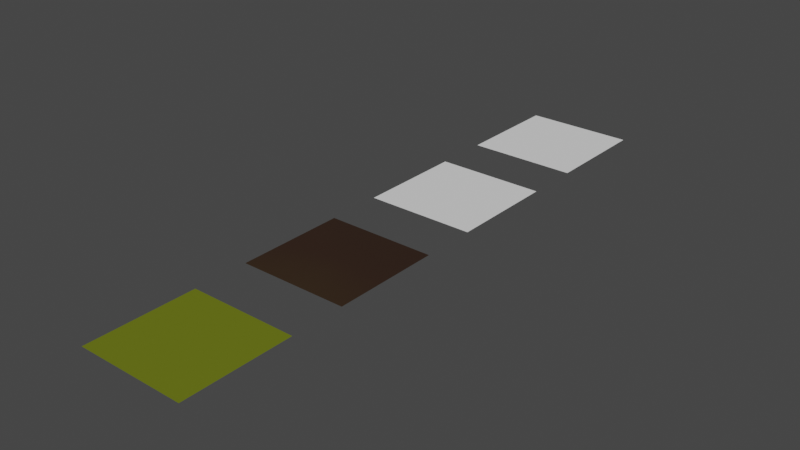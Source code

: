 # Source: mats_grass.blend  (saved by Blender 3.4.6; exported with 4.5.12 LTS)
import bpy
from mathutils import Matrix  # noqa: F401  (used for matrix-valued properties, if any)

bpy.ops.wm.read_factory_settings(use_empty=True)
scene = bpy.context.scene
scene.name = 'Scene'

# ---- collections
col_collection = bpy.data.collections.new('Collection'); scene.collection.children.link(col_collection)

# ---- materials (node trees are filled in below, after node groups)
mat_grass = bpy.data.materials.new('Grass')
mat_grass.use_transparent_shadow = False
mat_dirt = bpy.data.materials.new('Dirt')
mat_dirt.use_transparent_shadow = False

# ---- material node trees
mat_grass.use_nodes = True; mat_grass.node_tree.nodes.clear()
_N = mat_grass.node_tree.nodes; _L = mat_grass.node_tree.links
n0 = _N.new('ShaderNodeHueSaturation'); n0.name = 'Hue Saturation Value'; n0.location = (-321, 276)
n1 = _N.new('ShaderNodeMapping'); n1.name = 'Mapping'; n1.location = (-1119, 153)
n2 = _N.new('ShaderNodeBump'); n2.name = 'Bump'; n2.location = (-628, 54)
n2.inputs[0].default_value = 0.1
n2.inputs[1].default_value = 1.0
n2.inputs[2].default_value = 1.0
n3 = _N.new('ShaderNodeValToRGB'); n3.name = 'ColorRamp'; n3.location = (-698, 337)
while len(n3.color_ramp.elements) > 1: n3.color_ramp.elements.remove(n3.color_ramp.elements[-1])
n3.color_ramp.elements[0].position = 0.0; n3.color_ramp.elements[0].color = (0.03823, 0.07355, 0.0005914, 1.0)
_e = n3.color_ramp.elements.new(0.2795); _e.color = (0.008734, 0.04322, 0.01048, 1.0)
_e = n3.color_ramp.elements.new(0.6); _e.color = (0.5554, 0.7488, 0.09925, 1.0)
_e = n3.color_ramp.elements.new(0.7727); _e.color = (0.1157, 0.08272, 0.01335, 1.0)
_e = n3.color_ramp.elements.new(1.0); _e.color = (0.2782, 0.3376, 0.02187, 1.0)
n4 = _N.new('ShaderNodeNewGeometry'); n4.name = 'Geometry'; n4.location = (-594, 628)
n5 = _N.new('ShaderNodeHueSaturation'); n5.name = 'Hue Saturation Value.001'; n5.location = (-322, 505)
n5.inputs[1].default_value = 0.5
n6 = _N.new('ShaderNodeBsdfPrincipled'); n6.name = 'Principled BSDF'; n6.location = (10, 300)
n6.distribution = 'GGX'
n6.subsurface_method = 'RANDOM_WALK_SKIN'
n6.inputs[11].default_value = 1.5
n6.inputs[13].default_value = 0.25
n6.inputs[27].default_value = (0.0, 0.0, 0.0, 1.0)
n6.inputs[28].default_value = 1.0
n7 = _N.new('ShaderNodeBsdfTranslucent'); n7.name = 'Translucent BSDF'; n7.location = (105, 519)
n8 = _N.new('ShaderNodeTexGradient'); n8.name = 'Gradient Texture'; n8.location = (-900, 225)
n8.gradient_type = 'SPHERICAL'
n9 = _N.new('ShaderNodeOutputMaterial'); n9.name = 'Material Output'; n9.location = (618, 455)
n10 = _N.new('ShaderNodeTexNoise'); n10.name = 'Noise Texture'; n10.location = (-903, 77)
n10.inputs[2].default_value = 15.0
n10.inputs[3].default_value = 10.0
n11 = _N.new('ShaderNodeMixShader'); n11.name = 'Mix Shader'; n11.location = (349, 487)
n12 = _N.new('ShaderNodeTexCoord'); n12.name = 'Texture Coordinate'; n12.location = (-1378, 38)
n13 = _N.new('ShaderNodeAttribute'); n13.name = 'Attribute'; n13.location = (-1369, 244)
n13.attribute_name = 'Color'
n14 = _N.new('ShaderNodeMix'); n14.name = 'Mix'; n14.location = (-160, 180)
n14.data_type = 'RGBA'
n14.inputs[6].default_value = (1.0, 1.0, 1.0, 1.0)
_L.new(n1.outputs[0], n8.inputs[0])
_L.new(n8.outputs[1], n3.inputs[0])
_L.new(n0.outputs[0], n6.inputs[0])
_L.new(n1.outputs[0], n10.inputs[0])
_L.new(n2.outputs[0], n6.inputs[5])
_L.new(n3.outputs[0], n0.inputs[4])
_L.new(n4.outputs[6], n5.inputs[3])
_L.new(n3.outputs[0], n5.inputs[4])
_L.new(n5.outputs[0], n7.inputs[0])
_L.new(n10.outputs[0], n2.inputs[3])
_L.new(n7.outputs[0], n11.inputs[1])
_L.new(n6.outputs[0], n11.inputs[2])
_L.new(n11.outputs[0], n9.inputs[0])
_L.new(n13.outputs[0], n1.inputs[0])
_L.new(n0.outputs[0], n14.inputs[7])
_L.new(n14.outputs[2], n6.inputs[14])
n9.is_active_output = True
mat_dirt.use_nodes = True; mat_dirt.node_tree.nodes.clear()
_N = mat_dirt.node_tree.nodes; _L = mat_dirt.node_tree.links
n0 = _N.new('ShaderNodeBsdfPrincipled'); n0.name = 'Principled BSDF'; n0.location = (10, 300)
n0.distribution = 'GGX'
n0.subsurface_method = 'RANDOM_WALK_SKIN'
n0.inputs[2].default_value = 0.8318
n0.inputs[3].default_value = 1.45
n0.inputs[27].default_value = (0.0, 0.0, 0.0, 1.0)
n0.inputs[28].default_value = 1.0
n1 = _N.new('ShaderNodeOutputMaterial'); n1.name = 'Material Output'; n1.location = (300, 300)
n2 = _N.new('ShaderNodeValToRGB'); n2.name = 'ColorRamp'; n2.location = (-366, 247)
while len(n2.color_ramp.elements) > 1: n2.color_ramp.elements.remove(n2.color_ramp.elements[-1])
n2.color_ramp.elements[0].position = 0.0; n2.color_ramp.elements[0].color = (0.006362, 0.003516, 0.0008273, 1.0)
_e = n2.color_ramp.elements.new(0.5); _e.color = (0.02739, 0.01066, 0.003779, 1.0)
_e = n2.color_ramp.elements.new(1.0); _e.color = (0.06798, 0.05556, 0.009012, 1.0)
n3 = _N.new('ShaderNodeTexNoise'); n3.name = 'Noise Texture'; n3.location = (-602, 84)
n3.inputs[2].default_value = 0.05
n3.inputs[3].default_value = 15.0
n4 = _N.new('ShaderNodeAttribute'); n4.name = 'Attribute'; n4.location = (-809, 179)
n4.attribute_name = 'position'
n5 = _N.new('ShaderNodeNewGeometry'); n5.name = 'Geometry'; n5.location = (-813, -41)
n6 = _N.new('ShaderNodeMix'); n6.name = 'Mix'; n6.location = (-160, 180)
n6.data_type = 'RGBA'
n6.inputs[0].default_value = 0.1818
n6.inputs[6].default_value = (1.0, 1.0, 1.0, 1.0)
_L.new(n0.outputs[0], n1.inputs[0])
_L.new(n3.outputs[0], n2.inputs[0])
_L.new(n2.outputs[0], n0.inputs[0])
_L.new(n4.outputs[1], n3.inputs[0])
_L.new(n2.outputs[0], n6.inputs[7])
_L.new(n6.outputs[2], n0.inputs[14])
n1.is_active_output = True

# ---- world
world_world = bpy.data.worlds.new('World'); scene.world = world_world
world_world.use_nodes = True; world_world.node_tree.nodes.clear()
_N = world_world.node_tree.nodes; _L = world_world.node_tree.links
n0 = _N.new('ShaderNodeOutputWorld'); n0.name = 'World Output'; n0.location = (300, 300)
n1 = _N.new('ShaderNodeBackground'); n1.name = 'Background'; n1.location = (10, 300)
n1.inputs[0].default_value = (0.05088, 0.05088, 0.05088, 1.0)
_L.new(n1.outputs[0], n0.inputs[0])
n0.is_active_output = True
world_world.color = (0.05088, 0.05088, 0.05088)
world_world.use_sun_shadow = False
world_world.sun_shadow_jitter_overblur = 0.0

# ---- meshes
me_plane = bpy.data.meshes.new('Plane')
me_plane.from_pydata([(-1.0, -1.0, 0.0), (1.0, -1.0, 0.0), (-1.0, 1.0, 0.0), (1.0, 1.0, 0.0)], [], [(0, 1, 3, 2)])
_uv = me_plane.uv_layers.new(name='UVMap')
_uv.uv.foreach_set('vector', [0.0, 0.0, 1.0, 0.0, 1.0, 1.0, 0.0, 1.0])
me_plane.materials.append(mat_grass)
me_plane.update()
me_plane_001 = bpy.data.meshes.new('Plane.001')
me_plane_001.from_pydata([(-1.0, -1.0, 0.0), (1.0, -1.0, 0.0), (-1.0, 1.0, 0.0), (1.0, 1.0, 0.0)], [], [(0, 1, 3, 2)])
_uv = me_plane_001.uv_layers.new(name='UVMap')
_uv.uv.foreach_set('vector', [0.0, 0.0, 1.0, 0.0, 1.0, 1.0, 0.0, 1.0])
me_plane_001.materials.append(mat_dirt)
me_plane_001.update()
me_plane_002 = bpy.data.meshes.new('Plane.002')
me_plane_002.from_pydata([(-1.0, -1.0, 0.0), (1.0, -1.0, 0.0), (-1.0, 1.0, 0.0), (1.0, 1.0, 0.0)], [], [(0, 1, 3, 2)])
_uv = me_plane_002.uv_layers.new(name='UVMap')
_uv.uv.foreach_set('vector', [0.0, 0.0, 1.0, 0.0, 1.0, 1.0, 0.0, 1.0])
me_plane_002.update()
me_plane_003 = bpy.data.meshes.new('Plane.003')
me_plane_003.from_pydata([(-1.0, -1.0, 0.0), (1.0, -1.0, 0.0), (-1.0, 1.0, 0.0), (1.0, 1.0, 0.0)], [], [(0, 1, 3, 2)])
_uv = me_plane_003.uv_layers.new(name='UVMap')
_uv.uv.foreach_set('vector', [0.0, 0.0, 1.0, 0.0, 1.0, 1.0, 0.0, 1.0])
me_plane_003.update()

# ---- objects
ob_plane = bpy.data.objects.new('Plane', me_plane)
ob_plane_001 = bpy.data.objects.new('Plane.001', me_plane_001)
ob_plane_002 = bpy.data.objects.new('Plane.002', me_plane_002)
ob_plane_003 = bpy.data.objects.new('Plane.003', me_plane_003)

# ---- transforms, parenting, visibility, modifiers, constraints
ob_plane.location = (0.0, 0.0, 0.0)
ob_plane_001.location = (0.0, 3.0, 0.0)
ob_plane_002.location = (0.0, 6.0, 0.0)
ob_plane_003.location = (0.0, 9.0, 0.0)

# ---- collection membership
col_collection.objects.link(ob_plane)
col_collection.objects.link(ob_plane_001)
col_collection.objects.link(ob_plane_002)
col_collection.objects.link(ob_plane_003)

# ---- scene / render settings (as saved in the file)
scene.frame_start = 1; scene.frame_end = 250; scene.frame_set(1)
scene.render.engine = 'BLENDER_EEVEE_NEXT'
scene.cycles.sampling_pattern = 'TABULATED_SOBOL'
scene.cycles.use_light_tree = False
scene.view_settings.view_transform = 'Filmic'
bpy.context.view_layer.update()

# ---- added for rendering (the .blend has no active camera and no usable light): camera, sun
cam_auto = bpy.data.cameras.new('AutoCamera')
cam_auto.lens = 50.0
cam_auto.sensor_width = 36.0
cam_auto.clip_end = 1000.0
ob_auto_camera = bpy.data.objects.new('AutoCamera', cam_auto)
scene.collection.objects.link(ob_auto_camera)
ob_auto_camera.location = (10.3443, -7.91319, 8.27546)
ob_auto_camera.rotation_euler = (1.09748, -7.21219e-08, 0.694738)
scene.camera = ob_auto_camera
light_auto_sun = bpy.data.lights.new('AutoSun', 'SUN')
light_auto_sun.energy = 3.0
light_auto_sun.angle = 0.0523599
ob_auto_sun = bpy.data.objects.new('AutoSun', light_auto_sun)
scene.collection.objects.link(ob_auto_sun)
ob_auto_sun.rotation_euler = (0.872665, 0.174533, 0.523599)
bpy.context.view_layer.update()
